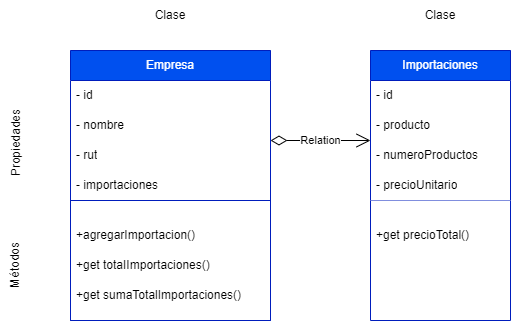

The diagram above was exported from draw.io. Its source (the exported page's mxGraphModel, read from the mxfile embedded in the PNG):
<mxGraphModel dx="832" dy="259" grid="1" gridSize="10" guides="1" tooltips="1" connect="1" arrows="1" fold="1" page="1" pageScale="1" pageWidth="827" pageHeight="1169" background="none" math="0" shadow="0">
  <root>
    <mxCell id="0" />
    <mxCell id="1" parent="0" />
    <mxCell id="12" value="Empresa" style="swimlane;fontStyle=0;childLayout=stackLayout;horizontal=1;startSize=30;horizontalStack=0;resizeParent=1;resizeParentMax=0;resizeLast=0;collapsible=1;marginBottom=0;whiteSpace=wrap;html=1;swimlaneLine=1;resizeHeight=0;resizeWidth=1;autosize=0;perimeter=rectanglePerimeter;resizable=1;aspect=fixed;fillColor=#0050ef;fontColor=#ffffff;strokeColor=#001DBC;swimlaneFillColor=default;" vertex="1" parent="1">
      <mxGeometry x="160" y="130" width="200" height="270" as="geometry">
        <mxRectangle x="120" y="160" width="90" height="30" as="alternateBounds" />
      </mxGeometry>
    </mxCell>
    <mxCell id="13" value="- id" style="text;strokeColor=none;fillColor=none;align=left;verticalAlign=middle;spacingLeft=4;spacingRight=4;overflow=hidden;points=[[0,0.5],[1,0.5]];portConstraint=eastwest;rotatable=0;whiteSpace=wrap;html=1;" vertex="1" parent="12">
      <mxGeometry y="30" width="200" height="30" as="geometry" />
    </mxCell>
    <mxCell id="14" value="- nombre" style="text;strokeColor=none;fillColor=none;align=left;verticalAlign=middle;spacingLeft=4;spacingRight=4;overflow=hidden;points=[[0,0.5],[1,0.5]];portConstraint=eastwest;rotatable=0;whiteSpace=wrap;html=1;" vertex="1" parent="12">
      <mxGeometry y="60" width="200" height="30" as="geometry" />
    </mxCell>
    <mxCell id="15" value="- rut" style="text;strokeColor=none;fillColor=none;align=left;verticalAlign=middle;spacingLeft=4;spacingRight=4;overflow=hidden;points=[[0,0.5],[1,0.5]];portConstraint=eastwest;rotatable=0;whiteSpace=wrap;html=1;" vertex="1" parent="12">
      <mxGeometry y="90" width="200" height="30" as="geometry" />
    </mxCell>
    <mxCell id="16" value="- importaciones" style="text;strokeColor=none;fillColor=none;align=left;verticalAlign=middle;spacingLeft=4;spacingRight=4;overflow=hidden;points=[[0,0.5],[1,0.5]];portConstraint=eastwest;rotatable=0;whiteSpace=wrap;html=1;" vertex="1" parent="12">
      <mxGeometry y="120" width="200" height="30" as="geometry" />
    </mxCell>
    <mxCell id="28" value="" style="swimlane;startSize=0;fillColor=#0050ef;fontColor=#ffffff;strokeColor=#001DBC;" vertex="1" parent="12">
      <mxGeometry y="150" width="200" height="120" as="geometry" />
    </mxCell>
    <mxCell id="29" value="+agregarImportacion()" style="text;strokeColor=none;fillColor=none;align=left;verticalAlign=middle;spacingLeft=4;spacingRight=4;overflow=hidden;points=[[0,0.5],[1,0.5]];portConstraint=eastwest;rotatable=0;whiteSpace=wrap;html=1;" vertex="1" parent="28">
      <mxGeometry y="20" width="141.95" height="30" as="geometry" />
    </mxCell>
    <mxCell id="30" value="+get totaIImportaciones()" style="text;strokeColor=none;fillColor=none;align=left;verticalAlign=middle;spacingLeft=4;spacingRight=4;overflow=hidden;points=[[0,0.5],[1,0.5]];portConstraint=eastwest;rotatable=0;whiteSpace=wrap;html=1;" vertex="1" parent="28">
      <mxGeometry y="50" width="170" height="30" as="geometry" />
    </mxCell>
    <mxCell id="31" value="+get sumaTotalImportaciones()" style="text;strokeColor=none;fillColor=none;align=left;verticalAlign=middle;spacingLeft=4;spacingRight=4;overflow=hidden;points=[[0,0.5],[1,0.5]];portConstraint=eastwest;rotatable=0;whiteSpace=wrap;html=1;" vertex="1" parent="28">
      <mxGeometry y="80" width="190" height="30" as="geometry" />
    </mxCell>
    <mxCell id="17" value="Importaciones" style="swimlane;fontStyle=0;childLayout=stackLayout;horizontal=1;startSize=30;horizontalStack=0;resizeParent=1;resizeParentMax=0;resizeLast=0;collapsible=1;marginBottom=0;whiteSpace=wrap;html=1;swimlaneLine=1;resizeHeight=0;resizeWidth=1;autosize=0;perimeter=rectanglePerimeter;resizable=1;aspect=fixed;fillColor=#0050ef;fontColor=#ffffff;strokeColor=#001DBC;swimlaneFillColor=default;" vertex="1" parent="1">
      <mxGeometry x="460" y="130" width="140" height="150" as="geometry">
        <mxRectangle x="120" y="160" width="90" height="30" as="alternateBounds" />
      </mxGeometry>
    </mxCell>
    <mxCell id="18" value="- id" style="text;strokeColor=none;fillColor=none;align=left;verticalAlign=middle;spacingLeft=4;spacingRight=4;overflow=hidden;points=[[0,0.5],[1,0.5]];portConstraint=eastwest;rotatable=0;whiteSpace=wrap;html=1;" vertex="1" parent="17">
      <mxGeometry y="30" width="140" height="30" as="geometry" />
    </mxCell>
    <mxCell id="19" value="- producto" style="text;strokeColor=none;fillColor=none;align=left;verticalAlign=middle;spacingLeft=4;spacingRight=4;overflow=hidden;points=[[0,0.5],[1,0.5]];portConstraint=eastwest;rotatable=0;whiteSpace=wrap;html=1;" vertex="1" parent="17">
      <mxGeometry y="60" width="140" height="30" as="geometry" />
    </mxCell>
    <mxCell id="20" value="- numeroProductos" style="text;strokeColor=none;fillColor=none;align=left;verticalAlign=middle;spacingLeft=4;spacingRight=4;overflow=hidden;points=[[0,0.5],[1,0.5]];portConstraint=eastwest;rotatable=0;whiteSpace=wrap;html=1;" vertex="1" parent="17">
      <mxGeometry y="90" width="140" height="30" as="geometry" />
    </mxCell>
    <mxCell id="21" value="- precioUnitario" style="text;strokeColor=none;fillColor=none;align=left;verticalAlign=middle;spacingLeft=4;spacingRight=4;overflow=hidden;points=[[0,0.5],[1,0.5]];portConstraint=eastwest;rotatable=0;whiteSpace=wrap;html=1;" vertex="1" parent="17">
      <mxGeometry y="120" width="140" height="30" as="geometry" />
    </mxCell>
    <mxCell id="32" value="" style="swimlane;startSize=0;fillColor=#0050ef;fontColor=#ffffff;strokeColor=#001DBC;gradientColor=none;swimlaneFillColor=default;" vertex="1" parent="1">
      <mxGeometry x="460" y="280" width="140" height="120" as="geometry" />
    </mxCell>
    <mxCell id="33" value="+get precioTotal()" style="text;strokeColor=none;fillColor=none;align=left;verticalAlign=middle;spacingLeft=4;spacingRight=4;overflow=hidden;points=[[0,0.5],[1,0.5]];portConstraint=eastwest;rotatable=0;whiteSpace=wrap;html=1;" vertex="1" parent="32">
      <mxGeometry y="20" width="141.95" height="30" as="geometry" />
    </mxCell>
    <mxCell id="36" value="Relation" style="endArrow=open;html=1;endSize=12;startArrow=diamondThin;startSize=14;startFill=0;edgeStyle=orthogonalEdgeStyle;" edge="1" parent="1">
      <mxGeometry relative="1" as="geometry">
        <mxPoint x="360" y="220" as="sourcePoint" />
        <mxPoint x="460" y="220" as="targetPoint" />
      </mxGeometry>
    </mxCell>
    <mxCell id="39" value="Clase" style="text;html=1;strokeColor=none;fillColor=none;align=center;verticalAlign=middle;whiteSpace=wrap;rounded=0;" vertex="1" parent="1">
      <mxGeometry x="160" y="80" width="200" height="30" as="geometry" />
    </mxCell>
    <mxCell id="40" value="Clase" style="text;html=1;strokeColor=none;fillColor=none;align=center;verticalAlign=middle;whiteSpace=wrap;rounded=0;" vertex="1" parent="1">
      <mxGeometry x="460" y="80" width="140" height="30" as="geometry" />
    </mxCell>
    <mxCell id="41" value="Propiedades" style="text;html=1;strokeColor=none;fillColor=none;align=center;verticalAlign=middle;whiteSpace=wrap;rounded=0;rotation=-90;" vertex="1" parent="1">
      <mxGeometry x="50" y="207.5" width="110" height="30" as="geometry" />
    </mxCell>
    <mxCell id="42" value="Métodos" style="text;html=1;strokeColor=none;fillColor=none;align=center;verticalAlign=middle;whiteSpace=wrap;rounded=0;rotation=-90;" vertex="1" parent="1">
      <mxGeometry x="50" y="330" width="110" height="30" as="geometry" />
    </mxCell>
  </root>
</mxGraphModel>